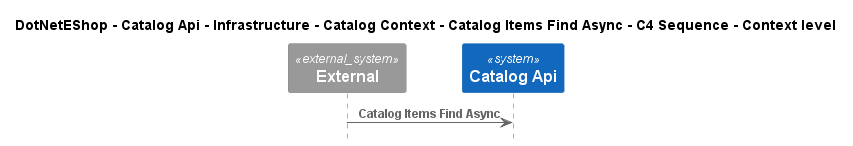

The diagram above was rendered by PlantUML. Its source (embedded in the PNG):
@startuml
!include ..\..\..\..\..\..\..\..\..\.c4s\C4_Sequence.puml

title DotNetEShop - Catalog Api - Infrastructure - Catalog Context - Catalog Items Find Async - C4 Sequence - Context level

System_Ext(C4InterFlow.SoftwareSystems.ExternalSystem, "External", "")
System(DotNetEShop.SoftwareSystems.CatalogApi, "Catalog Api", "")

Rel(C4InterFlow.SoftwareSystems.ExternalSystem, DotNetEShop.SoftwareSystems.CatalogApi, "Catalog Items Find Async")


@enduml